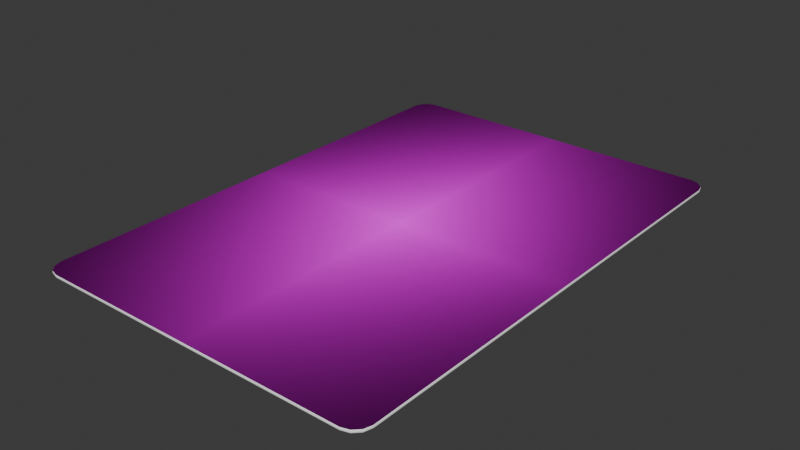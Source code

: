 # Source: card.blend  (saved by Blender 4.0.36; exported with 4.5.12 LTS)
import bpy
from mathutils import Matrix  # noqa: F401  (used for matrix-valued properties, if any)

bpy.ops.wm.read_factory_settings(use_empty=True)
scene = bpy.context.scene
scene.name = 'Scene'

# ---- collections
col_collection = bpy.data.collections.new('Collection'); scene.collection.children.link(col_collection)

# ---- images (referenced by path relative to the original .blend; pixels are not part of the script)
import os
ASSET_DIR = os.environ.get("B2B_ASSET_DIR", "")  # directory of the original .blend (textures are referenced by path, not embedded)
HERE = os.path.dirname(os.path.abspath(__file__))  # packed textures are extracted next to this script under _unpacked/

def load_image(name, relpath, width, height, colorspace="sRGB"):
    """Load a texture the original file referenced (path relative to the .blend, or extracted next to this script)."""
    p = next((c for c in (os.path.join(HERE, relpath), os.path.join(ASSET_DIR, relpath)) if relpath and os.path.exists(c)), "")
    if p:
        img = bpy.data.images.load(p, check_existing=True)
        img.name = name
    else:  # same state as the original file: an image datablock whose file is absent (Cycles renders it pink)
        img = bpy.data.images.new(name, width, height)
        img.source = "FILE"
        img.filepath = "//" + (relpath or name)
    img.colorspace_settings.name = colorspace
    return img
img_10_of_clubs_png = load_image('10_of_clubs.png', '10_of_clubs.png', 1024, 1024, 'sRGB')
img_back_png = load_image('back.png', 'back.png', 1024, 1024, 'sRGB')

# ---- materials (node trees are filled in below, after node groups)
mat_front = bpy.data.materials.new('Front')
mat_front.use_transparent_shadow = False
mat_back = bpy.data.materials.new('Back')
mat_back.use_transparent_shadow = False
mat_sides = bpy.data.materials.new('Sides')
mat_sides.use_transparent_shadow = False

# ---- node groups
ng_auto_smooth = bpy.data.node_groups.new('Auto Smooth', 'GeometryNodeTree')
_s = ng_auto_smooth.interface.new_socket(name='Geometry', in_out='OUTPUT', socket_type='NodeSocketGeometry')
_s = ng_auto_smooth.interface.new_socket(name='Geometry', in_out='INPUT', socket_type='NodeSocketGeometry')
_s = ng_auto_smooth.interface.new_socket(name='Angle', in_out='INPUT', socket_type='NodeSocketFloat')
_s.subtype = 'ANGLE'
_s.min_value = 0.0
_s.max_value = 3.142
ng_auto_smooth.is_modifier = True
_N = ng_auto_smooth.nodes; _L = ng_auto_smooth.links
n0 = _N.new('NodeGroupOutput'); n0.name = 'Group Output'; n0.location = (480, -100)
n1 = _N.new('NodeGroupInput'); n1.name = 'Group Input'; n1.location = (-420, -300)
n2 = _N.new('NodeGroupInput'); n2.name = 'Group Input.001'; n2.location = (-60, -100)
n3 = _N.new('GeometryNodeSetShadeSmooth'); n3.name = 'Set Shade Smooth'; n3.location = (120, -100)
n3.domain = 'EDGE'
n4 = _N.new('GeometryNodeSetShadeSmooth'); n4.name = 'Set Shade Smooth.001'; n4.location = (300, -100)
n5 = _N.new('GeometryNodeInputMeshEdgeAngle'); n5.name = 'Edge Angle'; n5.location = (-420, -220)
n6 = _N.new('GeometryNodeInputEdgeSmooth'); n6.name = 'Is Edge Smooth'; n6.location = (-60, -160)
n7 = _N.new('GeometryNodeInputShadeSmooth'); n7.name = 'Is Face Smooth'; n7.location = (-240, -340)
n8 = _N.new('FunctionNodeBooleanMath'); n8.name = 'Boolean Math'; n8.location = (-60, -220)
n9 = _N.new('FunctionNodeCompare'); n9.name = 'Compare'; n9.location = (-240, -180)
n9.operation = 'LESS_EQUAL'
_L.new(n5.outputs[0], n9.inputs[0])
_L.new(n4.outputs[0], n0.inputs[0])
_L.new(n1.outputs[1], n9.inputs[1])
_L.new(n9.outputs[0], n8.inputs[0])
_L.new(n7.outputs[0], n8.inputs[1])
_L.new(n2.outputs[0], n3.inputs[0])
_L.new(n6.outputs[0], n3.inputs[1])
_L.new(n3.outputs[0], n4.inputs[0])
_L.new(n8.outputs[0], n3.inputs[2])
n0.is_active_output = True

# ---- material node trees
mat_front.use_nodes = True; mat_front.node_tree.nodes.clear()
_N = mat_front.node_tree.nodes; _L = mat_front.node_tree.links
n0 = _N.new('ShaderNodeUVMap'); n0.name = 'UV Map'; n0.location = (-343, 340)
n0.uv_map = 'UVMap'
n1 = _N.new('ShaderNodeOutputMaterial'); n1.name = 'Material Output'; n1.location = (703, 219)
n2 = _N.new('ShaderNodeTexImage'); n2.name = 'Image Texture'; n2.location = (94, 335)
n2.image = img_10_of_clubs_png
n2.extension = 'CLIP'
n3 = _N.new('ShaderNodeMapping'); n3.name = 'Mapping'; n3.location = (-163, 344)
n3.vector_type = 'TEXTURE'
_L.new(n3.outputs[0], n2.inputs[0])
_L.new(n0.outputs[0], n3.inputs[0])
_L.new(n2.outputs[0], n1.inputs[0])
n1.is_active_output = True
mat_back.use_nodes = True; mat_back.node_tree.nodes.clear()
_N = mat_back.node_tree.nodes; _L = mat_back.node_tree.links
n0 = _N.new('ShaderNodeOutputMaterial'); n0.name = 'Material Output'; n0.location = (300, 300)
n1 = _N.new('ShaderNodeMapping'); n1.name = 'Mapping'; n1.location = (-317, 346)
n2 = _N.new('ShaderNodeUVMap'); n2.name = 'UV Map'; n2.location = (-574, 326)
n3 = _N.new('ShaderNodeTexImage'); n3.name = 'Image Texture'; n3.location = (-74, 337)
n3.image = img_back_png
_L.new(n2.outputs[0], n1.inputs[0])
_L.new(n1.outputs[0], n3.inputs[0])
_L.new(n3.outputs[0], n0.inputs[0])
n0.is_active_output = True
mat_sides.use_nodes = True; mat_sides.node_tree.nodes.clear()
_N = mat_sides.node_tree.nodes; _L = mat_sides.node_tree.links
n0 = _N.new('ShaderNodeOutputMaterial'); n0.name = 'Material Output'; n0.location = (300, 300)
n1 = _N.new('ShaderNodeBsdfPrincipled'); n1.name = 'Principled BSDF'; n1.location = (10, 300)
n1.inputs[0].default_value = (1.0, 1.0, 1.0, 1.0)
n1.inputs[2].default_value = 1.0
n1.inputs[3].default_value = 1.05
_L.new(n1.outputs[0], n0.inputs[0])
n0.is_active_output = True

# ---- world
world_world = bpy.data.worlds.new('World'); scene.world = world_world
world_world.use_nodes = True; world_world.node_tree.nodes.clear()
_N = world_world.node_tree.nodes; _L = world_world.node_tree.links
n0 = _N.new('ShaderNodeOutputWorld'); n0.name = 'World Output'; n0.location = (300, 300)
n1 = _N.new('ShaderNodeBackground'); n1.name = 'Background'; n1.location = (10, 300)
n1.inputs[0].default_value = (0.05088, 0.05088, 0.05088, 1.0)
_L.new(n1.outputs[0], n0.inputs[0])
n0.is_active_output = True
world_world.color = (0.05088, 0.05088, 0.05088)
world_world.use_sun_shadow = False
world_world.sun_shadow_jitter_overblur = 0.0

# ---- meshes
me_cube_001 = bpy.data.meshes.new('Cube.001')
me_cube_001.from_pydata([(-1.555, -2.478, 0.01799), (-1.708, -2.325, 0.01799), (-1.63, -2.456, 0.01799), (-1.685, -2.4, 0.01799), (-1.708, -2.325, -0.01799), (-1.555, -2.478, -0.01799), (-1.685, -2.4, -0.01799), (-1.63, -2.456, -0.01799), (-1.708, 2.325, 0.01799), (-1.555, 2.478, 0.01799), (-1.685, 2.4, 0.01799), (-1.63, 2.456, 0.01799), (-1.555, 2.478, -0.01799), (-1.708, 2.325, -0.01799), (-1.63, 2.456, -0.01799), (-1.685, 2.4, -0.01799), (1.708, -2.325, 0.01799), (1.555, -2.478, 0.01799), (1.685, -2.4, 0.01799), (1.63, -2.456, 0.01799), (1.555, -2.478, -0.01799), (1.708, -2.325, -0.01799), (1.63, -2.456, -0.01799), (1.685, -2.4, -0.01799), (1.555, 2.478, 0.01799), (1.708, 2.325, 0.01799), (1.63, 2.456, 0.01799), (1.685, 2.4, 0.01799), (1.708, 2.325, -0.01799), (1.555, 2.478, -0.01799), (1.685, 2.4, -0.01799), (1.63, 2.456, -0.01799), (-1.556, -2.486, 0.00528), (-1.556, -2.483, 0.01306), (-1.713, -2.326, 0.01306), (-1.716, -2.326, 0.00528), (-1.633, -2.46, 0.01306), (-1.634, -2.463, 0.00528), (-1.69, -2.403, 0.01306), (-1.692, -2.405, 0.00528), (-1.716, -2.326, -0.00528), (-1.713, -2.326, -0.01306), (-1.556, -2.483, -0.01306), (-1.556, -2.486, -0.00528), (-1.692, -2.405, -0.00528), (-1.69, -2.403, -0.01306), (-1.634, -2.463, -0.00528), (-1.633, -2.46, -0.01306), (-1.716, 2.326, 0.00528), (-1.713, 2.326, 0.01306), (-1.556, 2.483, 0.01306), (-1.556, 2.486, 0.00528), (-1.692, 2.405, 0.00528), (-1.69, 2.403, 0.01306), (-1.634, 2.463, 0.00528), (-1.633, 2.46, 0.01306), (-1.556, 2.486, -0.00528), (-1.556, 2.483, -0.01306), (-1.713, 2.326, -0.01306), (-1.716, 2.326, -0.00528), (-1.633, 2.46, -0.01306), (-1.634, 2.463, -0.00528), (-1.69, 2.403, -0.01306), (-1.692, 2.405, -0.00528), (1.716, -2.326, 0.00528), (1.713, -2.326, 0.01306), (1.556, -2.483, 0.01306), (1.556, -2.486, 0.00528), (1.692, -2.405, 0.00528), (1.69, -2.403, 0.01306), (1.634, -2.463, 0.00528), (1.633, -2.46, 0.01306), (1.556, -2.486, -0.00528), (1.556, -2.483, -0.01306), (1.713, -2.326, -0.01306), (1.716, -2.326, -0.00528), (1.633, -2.46, -0.01306), (1.634, -2.463, -0.00528), (1.69, -2.403, -0.01306), (1.692, -2.405, -0.00528), (1.556, 2.486, 0.00528), (1.556, 2.483, 0.01306), (1.713, 2.326, 0.01306), (1.716, 2.326, 0.00528), (1.634, 2.463, 0.00528), (1.633, 2.46, 0.01306), (1.692, 2.405, 0.00528), (1.69, 2.403, 0.01306), (1.716, 2.326, -0.00528), (1.713, 2.326, -0.01306), (1.556, 2.483, -0.01306), (1.556, 2.486, -0.00528), (1.69, 2.403, -0.01306), (1.692, 2.405, -0.00528), (1.633, 2.46, -0.01306), (1.634, 2.463, -0.00528)], [], [(38, 36, 2, 3), (71, 69, 18, 19), (9, 24, 81, 50), (45, 41, 4, 6), (60, 57, 12, 14), (32, 37, 46, 43), (28, 21, 23, 22, 20, 5, 7, 6, 4, 13, 15, 14, 12, 29, 31, 30), (39, 35, 40, 44), (56, 61, 54, 51), (66, 71, 19, 17), (55, 53, 10, 11), (92, 89, 28, 30), (87, 85, 26, 27), (76, 73, 20, 22), (82, 87, 27, 25), (79, 75, 64, 68), (1, 8, 49, 34), (17, 0, 33, 66), (47, 45, 6, 7), (37, 39, 44, 46), (53, 49, 8, 10), (35, 48, 59, 40), (41, 58, 13, 4), (29, 12, 57, 90), (51, 80, 91, 56), (69, 65, 16, 18), (61, 63, 52, 54), (62, 60, 14, 15), (63, 59, 48, 52), (90, 94, 31, 29), (88, 93, 86, 83), (93, 95, 84, 86), (94, 92, 30, 31), (95, 91, 80, 84), (21, 28, 89, 74), (72, 77, 70, 67), (85, 81, 24, 26), (77, 79, 68, 70), (78, 76, 22, 23), (25, 16, 65, 82), (34, 38, 3, 1), (50, 55, 11, 9), (83, 64, 75, 88), (67, 32, 43, 72), (73, 42, 5, 20), (42, 47, 7, 5), (74, 78, 23, 21), (58, 62, 15, 13), (8, 1, 3, 2, 0, 17, 19, 18, 16, 25, 27, 26, 24, 9, 11, 10), (37, 32, 33, 36), (43, 46, 47, 42), (39, 37, 36, 38), (46, 44, 45, 47), (35, 39, 38, 34), (44, 40, 41, 45), (61, 56, 57, 60), (51, 54, 55, 50), (63, 61, 60, 62), (54, 52, 53, 55), (59, 63, 62, 58), (52, 48, 49, 53), (93, 88, 89, 92), (83, 86, 87, 82), (95, 93, 92, 94), (86, 84, 85, 87), (91, 95, 94, 90), (84, 80, 81, 85), (77, 72, 73, 76), (67, 70, 71, 66), (79, 77, 76, 78), (70, 68, 69, 71), (75, 79, 78, 74), (68, 64, 65, 69), (48, 35, 34, 49), (80, 51, 50, 81), (64, 83, 82, 65), (32, 67, 66, 33), (40, 59, 58, 41), (72, 43, 42, 73), (88, 75, 74, 89), (56, 91, 90, 57), (36, 33, 0, 2)])
me_cube_001.polygons.foreach_set('use_smooth', [True] * 82)
me_cube_001.polygons.foreach_set('material_index', [0, 0, 0, 2, 2, 2, 1, 2, 2, 0, 0, 2, 0, 2, 0, 2, 0, 0, 2, 2, 0, 2, 2, 2, 2, 0, 2, 2, 2, 2, 2, 2, 2, 2, 2, 2, 0, 2, 2, 0, 0, 0, 2, 2, 2, 2, 2, 2, 0, 2, 2, 2, 2, 2, 2, 2, 2, 2, 2, 2, 2, 2, 2, 2, 2, 2, 2, 2, 2, 2, 2, 2, 2, 2, 2, 2, 2, 2, 2, 2, 2, 0])
_uv = me_cube_001.uv_layers.new(name='UVMap')
_uv.uv.foreach_set('vector', [0.9862, 0.02277, 0.9698, 0.01149, 0.9691, 0.01236, 0.9849, 0.02329, 0.03019, 0.01149, 0.01385, 0.02277, 0.0151, 0.02329, 0.03094, 0.01236, 0.9474, 0.9921, 0.05263, 0.9921, 0.05242, 0.9931, 0.9476, 0.9931, -0.2843, 0.004137, -0.2843, 0.008021, -0.25, 0.007986, -0.25, 0.004196, -0.2843, 0.256, -0.2843, 0.2616, -0.25, 0.2616, -0.25, 0.2561, -0.4117, 0.9883, -0.4117, 1.0, -0.3383, 1.0, -0.3383, 0.9883, 0.008597, 0.03826, 0.008597, 0.9617, 0.0151, 0.9767, 0.03094, 0.9876, 0.05263, 0.9921, 0.9474, 0.9921, 0.9691, 0.9876, 0.9849, 0.9767, 0.9914, 0.9617, 0.9914, 0.03826, 0.9849, 0.02329, 0.9691, 0.01236, 0.9474, 0.00787, 0.05263, 0.00787, 0.03094, 0.01236, 0.0151, 0.02329, -0.4117, 0.004097, -0.4117, 0.008044, -0.3383, 0.008044, -0.3383, 0.004097, -0.3383, 0.2617, -0.3383, 0.2559, -0.4117, 0.2559, -0.4117, 0.2617, 0.05242, 0.00689, 0.03019, 0.01149, 0.03094, 0.01236, 0.05263, 0.00787, 0.9698, 0.9885, 0.9862, 0.9772, 0.9849, 0.9767, 0.9691, 0.9876, -0.2843, 0.5041, -0.2843, 0.508, -0.25, 0.508, -0.25, 0.5042, 0.01385, 0.9772, 0.03019, 0.9885, 0.03094, 0.9876, 0.0151, 0.9767, -0.2843, 0.756, -0.2843, 0.7616, -0.25, 0.7616, -0.25, 0.7561, 0.007178, 0.9619, 0.01385, 0.9772, 0.0151, 0.9767, 0.008597, 0.9617, -0.3383, 0.7459, -0.3383, 0.742, -0.4117, 0.742, -0.4117, 0.7459, 0.9914, 0.03826, 0.9914, 0.9617, 0.9928, 0.9619, 0.9928, 0.03812, 0.05263, 0.00787, 0.9474, 0.00787, 0.9476, 0.00689, 0.05242, 0.00689, -0.2843, 4.064e-05, -0.2843, 0.004057, -0.25, 0.003995, -0.25, 0.0001028, -0.4117, 0.0, -0.4117, 0.004097, -0.3383, 0.004097, -0.3383, 0.0, 0.9862, 0.9772, 0.9928, 0.9619, 0.9914, 0.9617, 0.9849, 0.9767, -0.4117, 0.008044, -0.4117, 0.242, -0.3383, 0.242, -0.3383, 0.008044, -0.2843, 0.008068, -0.2843, 0.2419, -0.25, 0.2419, -0.25, 0.008104, -0.25, 0.4883, -0.25, 0.2617, -0.2843, 0.2617, -0.2843, 0.4883, -0.4117, 0.2617, -0.4117, 0.4883, -0.3383, 0.4883, -0.3383, 0.2617, 0.01385, 0.02277, 0.007178, 0.03812, 0.008597, 0.03826, 0.0151, 0.02329, -0.3383, 0.2559, -0.3383, 0.2459, -0.4117, 0.2459, -0.4117, 0.2559, -0.2843, 0.246, -0.2843, 0.2558, -0.25, 0.2557, -0.25, 0.2462, -0.3383, 0.2459, -0.3383, 0.242, -0.4117, 0.242, -0.4117, 0.2459, -0.2843, 0.4884, -0.2843, 0.494, -0.25, 0.4939, -0.25, 0.4884, -0.3383, 0.508, -0.3383, 0.5041, -0.4117, 0.5041, -0.4117, 0.508, -0.3383, 0.5041, -0.3383, 0.4941, -0.4117, 0.4941, -0.4117, 0.5041, -0.2843, 0.4942, -0.2843, 0.504, -0.25, 0.5038, -0.25, 0.4943, -0.3383, 0.4941, -0.3383, 0.4883, -0.4117, 0.4883, -0.4117, 0.4941, -0.25, 0.7419, -0.25, 0.5081, -0.2843, 0.5081, -0.2843, 0.7419, -0.3383, 0.7617, -0.3383, 0.7559, -0.4117, 0.7559, -0.4117, 0.7617, 0.03019, 0.9885, 0.05242, 0.9931, 0.05263, 0.9921, 0.03094, 0.9876, -0.3383, 0.7559, -0.3383, 0.7459, -0.4117, 0.7459, -0.4117, 0.7559, -0.2843, 0.746, -0.2843, 0.7558, -0.25, 0.7557, -0.25, 0.7462, 0.008597, 0.9617, 0.008597, 0.03826, 0.007178, 0.03812, 0.007178, 0.9619, 0.9928, 0.03812, 0.9862, 0.02277, 0.9849, 0.02329, 0.9914, 0.03826, 0.9476, 0.9931, 0.9698, 0.9885, 0.9691, 0.9876, 0.9474, 0.9921, -0.4117, 0.508, -0.4117, 0.742, -0.3383, 0.742, -0.3383, 0.508, -0.4117, 0.7617, -0.4117, 0.9883, -0.3383, 0.9883, -0.3383, 0.7617, -0.2843, 0.7617, -0.2843, 0.9883, -0.25, 0.9883, -0.25, 0.7617, -0.2843, 0.9884, -0.2843, 0.9999, -0.25, 0.9997, -0.25, 0.9885, -0.2843, 0.742, -0.2843, 0.7459, -0.25, 0.7458, -0.25, 0.742, -0.2843, 0.242, -0.2843, 0.2459, -0.25, 0.2458, -0.25, 0.242, 0.008597, 0.9617, 0.008597, 0.03826, 0.0151, 0.02329, 0.03094, 0.01236, 0.05263, 0.00787, 0.9474, 0.00787, 0.9691, 0.01236, 0.9849, 0.02329, 0.9914, 0.03826, 0.9914, 0.9617, 0.9849, 0.9767, 0.9691, 0.9876, 0.9474, 0.9921, 0.05263, 0.9921, 0.03094, 0.9876, 0.0151, 0.9767, -0.4117, 1.0, -0.4117, 0.9883, -0.4433, 0.9884, -0.4433, 0.9999, -0.3383, 0.9883, -0.3383, 1.0, -0.2843, 0.9999, -0.2843, 0.9884, -0.4117, 0.004097, -0.4117, 0.0, -0.4433, 4.064e-05, -0.4433, 0.004057, -0.3383, 0.0, -0.3383, 0.004097, -0.2843, 0.004057, -0.2843, 4.064e-05, -0.4117, 0.008044, -0.4117, 0.004097, -0.4433, 0.004137, -0.4433, 0.008021, -0.3383, 0.004097, -0.3383, 0.008044, -0.2843, 0.008021, -0.2843, 0.004137, -0.3383, 0.2559, -0.3383, 0.2617, -0.2843, 0.2616, -0.2843, 0.256, -0.4117, 0.2617, -0.4117, 0.2559, -0.4433, 0.256, -0.4433, 0.2616, -0.3383, 0.2459, -0.3383, 0.2559, -0.2843, 0.2558, -0.2843, 0.246, -0.4117, 0.2559, -0.4117, 0.2459, -0.4433, 0.246, -0.4433, 0.2558, -0.3383, 0.242, -0.3383, 0.2459, -0.2843, 0.2459, -0.2843, 0.242, -0.4117, 0.2459, -0.4117, 0.242, -0.4433, 0.242, -0.4433, 0.2459, -0.3383, 0.5041, -0.3383, 0.508, -0.2843, 0.508, -0.2843, 0.5041, -0.4117, 0.508, -0.4117, 0.5041, -0.4433, 0.5041, -0.4433, 0.508, -0.3383, 0.4941, -0.3383, 0.5041, -0.2843, 0.504, -0.2843, 0.4942, -0.4117, 0.5041, -0.4117, 0.4941, -0.4433, 0.4942, -0.4433, 0.504, -0.3383, 0.4883, -0.3383, 0.4941, -0.2843, 0.494, -0.2843, 0.4884, -0.4117, 0.4941, -0.4117, 0.4883, -0.4433, 0.4884, -0.4433, 0.494, -0.3383, 0.7559, -0.3383, 0.7617, -0.2843, 0.7616, -0.2843, 0.756, -0.4117, 0.7617, -0.4117, 0.7559, -0.4433, 0.756, -0.4433, 0.7616, -0.3383, 0.7459, -0.3383, 0.7559, -0.2843, 0.7558, -0.2843, 0.746, -0.4117, 0.7559, -0.4117, 0.7459, -0.4433, 0.746, -0.4433, 0.7558, -0.3383, 0.742, -0.3383, 0.7459, -0.2843, 0.7459, -0.2843, 0.742, -0.4117, 0.7459, -0.4117, 0.742, -0.4433, 0.742, -0.4433, 0.7459, -0.4117, 0.242, -0.4117, 0.008044, -0.4433, 0.008068, -0.4433, 0.2419, -0.4117, 0.4883, -0.4117, 0.2617, -0.4433, 0.2617, -0.4433, 0.4883, -0.4117, 0.742, -0.4117, 0.508, -0.4433, 0.5081, -0.4433, 0.7419, -0.4117, 0.9883, -0.4117, 0.7617, -0.4433, 0.7617, -0.4433, 0.9883, -0.3383, 0.008044, -0.3383, 0.242, -0.2843, 0.2419, -0.2843, 0.008068, -0.3383, 0.7617, -0.3383, 0.9883, -0.2843, 0.9883, -0.2843, 0.7617, -0.3383, 0.508, -0.3383, 0.742, -0.2843, 0.7419, -0.2843, 0.5081, -0.3383, 0.2617, -0.3383, 0.4883, -0.2843, 0.4883, -0.2843, 0.2617, 0.9698, 0.01149, 0.9476, 0.00689, 0.9474, 0.00787, 0.9691, 0.01236])
me_cube_001.materials.append(mat_front)
me_cube_001.materials.append(mat_back)
me_cube_001.materials.append(mat_sides)
me_cube_001.update()

# ---- objects
ob_cube = bpy.data.objects.new('Cube', me_cube_001)
ob_empty = bpy.data.objects.new('Empty', img_10_of_clubs_png)

# ---- transforms, parenting, visibility, modifiers, constraints
ob_cube.location = (0.0, 0.0, 0.0)
_m = ob_cube.modifiers.new('Auto Smooth', 'NODES')
_m.node_group = ng_auto_smooth
_gi = [s.identifier for s in ng_auto_smooth.interface.items_tree if s.item_type == 'SOCKET' and s.in_out == 'INPUT']
_m[_gi[1]] = 0.5236  # Angle
ob_empty.location = (0.0, 0.0, 3.5)
ob_empty.empty_display_type = 'IMAGE'
ob_empty.empty_display_size = 5.0

# ---- collection membership
col_collection.objects.link(ob_cube)
col_collection.objects.link(ob_empty)

# ---- scene / render settings (as saved in the file)
scene.frame_start = 1; scene.frame_end = 250; scene.frame_set(1)
scene.render.engine = 'BLENDER_EEVEE_NEXT'
scene.cycles.sampling_pattern = 'TABULATED_SOBOL'
bpy.context.view_layer.update()

# ---- added for rendering (the .blend has no active camera and no usable light): camera, sun
cam_auto = bpy.data.cameras.new('AutoCamera')
cam_auto.lens = 50.0
cam_auto.sensor_width = 36.0
cam_auto.clip_end = 1000.0
ob_auto_camera = bpy.data.objects.new('AutoCamera', cam_auto)
scene.collection.objects.link(ob_auto_camera)
ob_auto_camera.location = (5.59026, -6.70832, 4.47221)
ob_auto_camera.rotation_euler = (1.09748, -7.21219e-08, 0.694738)
scene.camera = ob_auto_camera
light_auto_sun = bpy.data.lights.new('AutoSun', 'SUN')
light_auto_sun.energy = 3.0
light_auto_sun.angle = 0.0523599
ob_auto_sun = bpy.data.objects.new('AutoSun', light_auto_sun)
scene.collection.objects.link(ob_auto_sun)
ob_auto_sun.rotation_euler = (0.872665, 0.174533, 0.523599)
bpy.context.view_layer.update()
